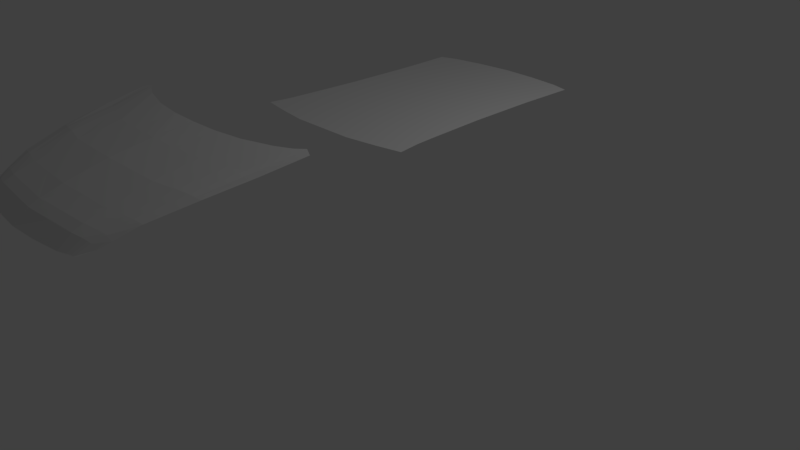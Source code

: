 # Source: KP_1.blend  (saved by Blender 2.77.0; exported with 4.5.12 LTS)
import bpy
from mathutils import Matrix  # noqa: F401  (used for matrix-valued properties, if any)

bpy.ops.wm.read_factory_settings(use_empty=True)
scene = bpy.context.scene
scene.name = 'Scene'

# ---- collections
col_collection_1 = bpy.data.collections.new('Collection 1'); scene.collection.children.link(col_collection_1)

# ---- world
world_world = bpy.data.worlds.new('World'); scene.world = world_world
world_world.color = (0.05088, 0.05088, 0.05088)
world_world.use_sun_shadow = False
world_world.sun_shadow_jitter_overblur = 0.0
world_world.cycles.sampling_method = 'MANUAL'

# ---- cameras
cam_camera = bpy.data.cameras.new('Camera')
cam_camera.clip_end = 100.0
cam_camera.lens = 35.0
cam_camera.sensor_width = 32.0
cam_camera.sensor_height = 18.0
cam_camera.ortho_scale = 7.314
cam_camera.dof.focus_distance = 0.0
cam_camera.dof.aperture_fstop = 128.0

# ---- lights
light_lamp = bpy.data.lights.new('Lamp', 'POINT')
light_lamp.transmission_factor = 0.0
light_lamp.cutoff_distance = 30.0
light_lamp.energy = 100.0
light_lamp.shadow_buffer_clip_start = 1.001
light_lamp.shadow_soft_size = 0.1
light_lamp.shadow_maximum_resolution = 0.006
light_lamp.use_absolute_resolution = True

# ---- meshes
me_plane = bpy.data.meshes.new('Plane')
me_plane.from_pydata([(0.0, -1.643, 0.0), (3.485, -1.643, 0.0), (0.0, 4.122, 0.0), (3.532, 3.647, 0.0), (0.0, 1.239, 0.0), (3.459, 1.239, 0.0), (2.74, -1.643, 0.0), (2.805, 3.863, 0.0), (2.723, 1.239, 0.0), (1.403, 4.046, 0.0), (1.361, 1.239, 0.0), (1.37, -1.643, 0.0), (0.0, -6.298, 0.0), (3.809, -5.898, 0.0), (2.74, -6.101, 0.0), (1.37, -6.298, 0.0), (0.0, -3.97, 0.0), (1.37, -3.97, 0.0), (2.74, -3.97, 0.0), (3.599, -3.97, 0.0), (0.0, -5.134, 0.0), (1.37, -5.134, 0.0), (2.74, -5.036, 0.0), (3.66, -4.934, 0.0)], [], [(8, 5, 3, 7), (6, 1, 5, 8), (11, 6, 8, 10), (10, 8, 7, 9), (4, 10, 9, 2), (0, 11, 10, 4), (21, 20, 12, 15), (22, 21, 15, 14), (23, 22, 14, 13), (1, 6, 18, 19), (6, 11, 17, 18), (11, 0, 16, 17), (19, 18, 22, 23), (18, 17, 21, 22), (17, 16, 20, 21)])
me_plane.use_remesh_preserve_volume = False
me_plane.use_remesh_preserve_attributes = False
me_plane.use_mirror_vertex_groups = False
me_plane.update()
me_plane_005 = bpy.data.meshes.new('Plane.005')
me_plane_005.from_pydata([(0.001969, -3.274, -2.654), (2.868, -2.833, -2.626), (0.001969, 2.37, -1.186), (4.432, 3.228, -1.241), (2.198, -3.052, -2.642), (2.198, 2.537, -1.179), (0.001969, -0.378, -1.536), (3.94, 0.1272, -1.715), (2.198, -0.2646, -1.608), (0.001969, -1.752, -1.884), (3.535, -1.334, -2.036), (2.198, -1.602, -1.948), (0.001969, -2.439, -2.113), (3.264, -2.065, -2.335), (2.198, -2.271, -2.138), (0.001969, -2.782, -2.262), (3.093, -2.43, -2.511), (2.198, -2.606, -2.287), (2.512, -2.954, -2.633), (3.296, 2.857, -1.177), (3.069, -0.06873, -1.624), (2.853, -1.468, -1.972), (2.693, -2.168, -2.18), (2.6, -2.518, -2.32), (2.669, -2.905, -2.63), (3.845, 3.126, -1.181), (3.505, 0.02923, -1.657), (3.18, -1.401, -1.988), (2.94, -2.117, -2.208), (2.801, -2.474, -2.356), (1.1, 2.388, -1.177), (1.1, -3.209, -2.642), (1.1, -0.3213, -1.572), (1.1, -1.677, -1.916), (1.1, -2.355, -2.125), (1.1, -2.694, -2.275), (2.748, -2.884, -2.644), (4.135, 3.368, -1.178), (3.723, 0.0782, -1.686), (3.344, -1.368, -2.012), (3.064, -2.091, -2.237), (2.902, -2.452, -2.385), (4.233, 1.714, -1.468), (2.198, 1.166, -1.367), (0.001969, 0.9958, -1.312), (3.183, 1.418, -1.409), (3.675, 1.607, -1.433), (1.1, 1.081, -1.34), (3.921, 1.764, -1.451)], [], [(48, 42, 3, 37), (47, 43, 5, 30), (33, 11, 8, 32), (39, 10, 7, 38), (40, 13, 10, 39), (34, 14, 11, 33), (35, 17, 14, 34), (41, 16, 13, 40), (36, 1, 16, 41), (31, 4, 17, 35), (4, 18, 23, 17), (17, 23, 22, 14), (14, 22, 21, 11), (11, 21, 20, 8), (43, 45, 19, 5), (18, 24, 29, 23), (23, 29, 28, 22), (22, 28, 27, 21), (21, 27, 26, 20), (45, 46, 25, 19), (0, 31, 35, 15), (15, 35, 34, 12), (12, 34, 33, 9), (9, 33, 32, 6), (44, 47, 30, 2), (24, 36, 41, 29), (29, 41, 40, 28), (28, 40, 39, 27), (27, 39, 38, 26), (46, 48, 37, 25), (26, 38, 48, 46), (6, 32, 47, 44), (20, 26, 46, 45), (8, 20, 45, 43), (32, 8, 43, 47), (38, 7, 42, 48)])
me_plane_005.use_remesh_preserve_volume = False
me_plane_005.use_remesh_preserve_attributes = False
me_plane_005.use_mirror_vertex_groups = False
me_plane_005.update()

# ---- objects
ob_plane_001 = bpy.data.objects.new('Plane.001', me_plane)
ob_plane = bpy.data.objects.new('Plane', me_plane_005)
ob_lamp = bpy.data.objects.new('Lamp', light_lamp)
ob_camera = bpy.data.objects.new('Camera', cam_camera)

# ---- transforms, parenting, visibility, modifiers, constraints
ob_plane_001.location = (-4.044e-05, 1.221, 1.905)
ob_plane_001.scale = (0.3087, 0.3087, 0.3087)
ob_plane_001.lineart.crease_threshold = 0.0
_m = ob_plane_001.modifiers.new('Mirror', 'MIRROR')
_m.use_clip = True
ob_plane.location = (0.002383, -3.145, 2.796)
ob_plane.scale = (0.3399, 0.3399, 0.3399)
ob_plane.lineart.crease_threshold = 0.0
_m = ob_plane.modifiers.new('Mirror', 'MIRROR')
_m.use_clip = True
ob_lamp.location = (4.076, 1.005, 5.904)
ob_lamp.rotation_euler = (0.6503, 0.05522, 1.866)
ob_lamp.lock_rotations_4d = False
ob_lamp.empty_display_type = 'ARROWS'
ob_lamp.color = (0.0, 0.0, 0.0, 0.0)
ob_lamp.lineart.crease_threshold = 0.0
ob_camera.location = (7.481, -6.508, 5.344)
ob_camera.rotation_euler = (1.109, 0.01082, 0.8149)
ob_camera.lock_rotations_4d = False
ob_camera.empty_display_type = 'ARROWS'
ob_camera.color = (0.0, 0.0, 0.0, 0.0)
ob_camera.display_type = 'WIRE'
ob_camera.lineart.crease_threshold = 0.0

# ---- collection membership
col_collection_1.objects.link(ob_plane_001)
col_collection_1.objects.link(ob_plane)
col_collection_1.objects.link(ob_lamp)
col_collection_1.objects.link(ob_camera)

# ---- scene / render settings (as saved in the file)
scene.camera = ob_camera
scene.frame_start = 1; scene.frame_end = 250; scene.frame_set(1)
scene.render.engine = 'BLENDER_EEVEE_NEXT'
scene.render.resolution_percentage = 50
scene.render.dither_intensity = 0.0
scene.cycles.use_denoising = False
scene.cycles.samples = 128
scene.cycles.sampling_pattern = 'TABULATED_SOBOL'
scene.cycles.light_sampling_threshold = 0.0
scene.cycles.use_adaptive_sampling = False
scene.cycles.use_light_tree = False
scene.cycles.blur_glossy = 0.0
scene.cycles.sample_clamp_indirect = 0.0
scene.view_settings.view_transform = 'Standard'
bpy.context.view_layer.update()
